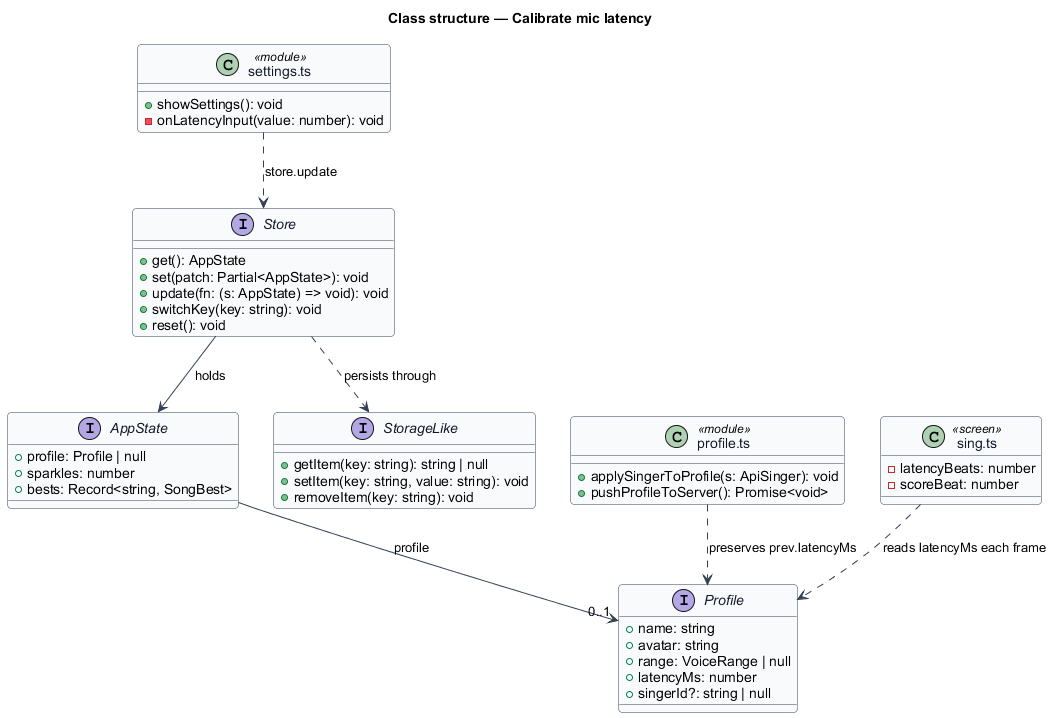

The diagram above was rendered by PlantUML. Its source (embedded in the PNG):
@startuml
' --- shared skin header ---
skinparam backgroundColor #FFFFFF
skinparam shadowing false
skinparam roundcorner 8
skinparam defaultFontName Arial
skinparam ArrowColor #344054
skinparam class {
  BorderColor #344054
  FontColor #101828
  BackgroundColor #F9FAFB
}
' --------------------------
title Class structure — Calibrate mic latency

interface Profile {
  +name: string
  +avatar: string
  +range: VoiceRange | null
  +latencyMs: number
  +singerId?: string | null
}

interface AppState {
  +profile: Profile | null
  +sparkles: number
  +bests: Record<string, SongBest>
}

interface Store {
  +get(): AppState
  +set(patch: Partial<AppState>): void
  +update(fn: (s: AppState) => void): void
  +switchKey(key: string): void
  +reset(): void
}

interface StorageLike {
  +getItem(key: string): string | null
  +setItem(key: string, value: string): void
  +removeItem(key: string): void
}

class "settings.ts" as SettingsMod <<module>> {
  +showSettings(): void
  -onLatencyInput(value: number): void
}

class "profile.ts" as ProfileMod <<module>> {
  +applySingerToProfile(s: ApiSinger): void
  +pushProfileToServer(): Promise<void>
}

class "sing.ts" as SingMod <<screen>> {
  -latencyBeats: number
  -scoreBeat: number
}

SettingsMod ..> Store : store.update
Store --> AppState : holds
Store ..> StorageLike : persists through
AppState --> "0..1" Profile : profile
ProfileMod ..> Profile : preserves prev.latencyMs
SingMod ..> Profile : reads latencyMs each frame
@enduml